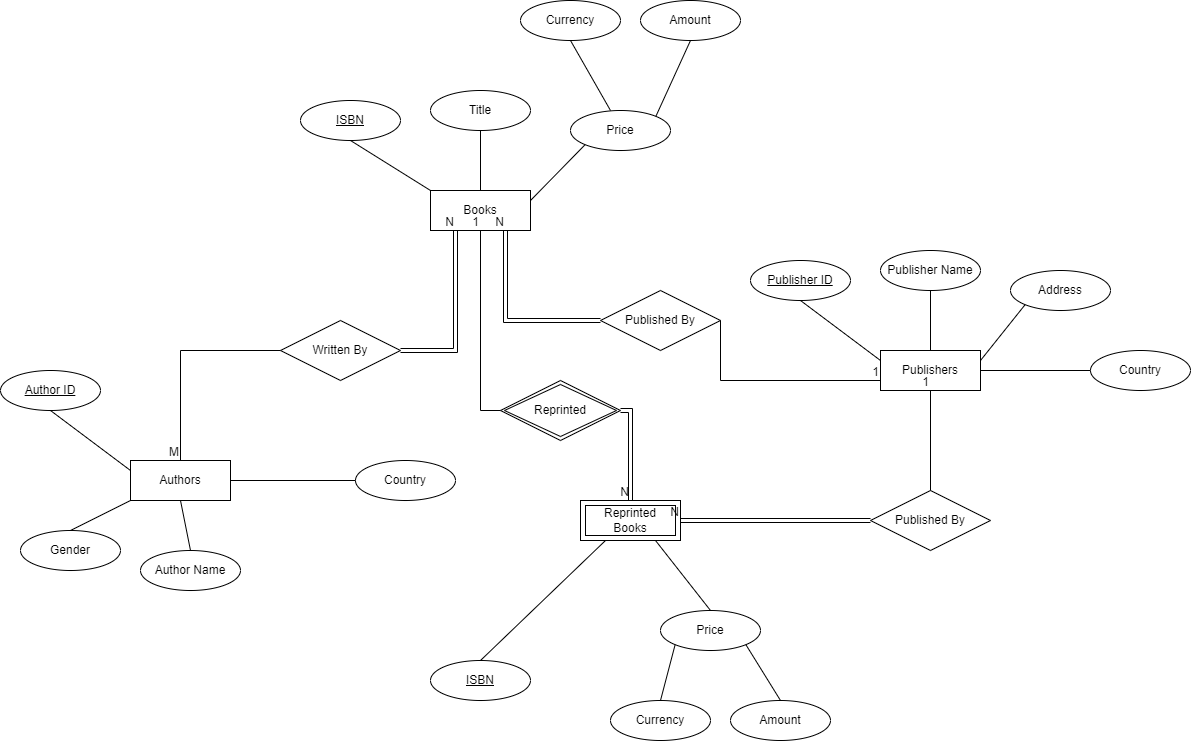

The diagram above was exported from draw.io. Its source (the exported page's mxGraphModel, read from the mxfile embedded in the PNG):
<mxGraphModel dx="1500" dy="836" grid="1" gridSize="10" guides="1" tooltips="1" connect="1" arrows="1" fold="1" page="1" pageScale="1" pageWidth="3300" pageHeight="4681" math="0" shadow="0" extFonts="Permanent Marker^https://fonts.googleapis.com/css?family=Permanent+Marker">
  <root>
    <mxCell id="0" />
    <mxCell id="1" parent="0" />
    <mxCell id="kgfW5IaehZb46QTII1SG-3" value="Books" style="whiteSpace=wrap;html=1;align=center;" vertex="1" parent="1">
      <mxGeometry x="660" y="860" width="100" height="40" as="geometry" />
    </mxCell>
    <mxCell id="kgfW5IaehZb46QTII1SG-7" value="ISBN" style="ellipse;whiteSpace=wrap;html=1;align=center;fontStyle=4;" vertex="1" parent="1">
      <mxGeometry x="530" y="770" width="100" height="40" as="geometry" />
    </mxCell>
    <mxCell id="kgfW5IaehZb46QTII1SG-8" value="Title" style="ellipse;whiteSpace=wrap;html=1;align=center;" vertex="1" parent="1">
      <mxGeometry x="660" y="760" width="100" height="40" as="geometry" />
    </mxCell>
    <mxCell id="kgfW5IaehZb46QTII1SG-9" value="Price" style="ellipse;whiteSpace=wrap;html=1;align=center;" vertex="1" parent="1">
      <mxGeometry x="800" y="780" width="100" height="40" as="geometry" />
    </mxCell>
    <mxCell id="kgfW5IaehZb46QTII1SG-10" value="Currency" style="ellipse;whiteSpace=wrap;html=1;align=center;" vertex="1" parent="1">
      <mxGeometry x="750" y="670" width="100" height="40" as="geometry" />
    </mxCell>
    <mxCell id="kgfW5IaehZb46QTII1SG-11" value="Amount" style="ellipse;whiteSpace=wrap;html=1;align=center;" vertex="1" parent="1">
      <mxGeometry x="870" y="670" width="100" height="40" as="geometry" />
    </mxCell>
    <mxCell id="kgfW5IaehZb46QTII1SG-13" value="" style="endArrow=none;html=1;rounded=0;exitX=0.5;exitY=1;exitDx=0;exitDy=0;entryX=0;entryY=0;entryDx=0;entryDy=0;" edge="1" parent="1" source="kgfW5IaehZb46QTII1SG-7" target="kgfW5IaehZb46QTII1SG-3">
      <mxGeometry relative="1" as="geometry">
        <mxPoint x="630" y="880" as="sourcePoint" />
        <mxPoint x="660" y="870" as="targetPoint" />
      </mxGeometry>
    </mxCell>
    <mxCell id="kgfW5IaehZb46QTII1SG-14" value="" style="endArrow=none;html=1;rounded=0;entryX=0.5;entryY=0;entryDx=0;entryDy=0;exitX=0.5;exitY=1;exitDx=0;exitDy=0;" edge="1" parent="1" source="kgfW5IaehZb46QTII1SG-8" target="kgfW5IaehZb46QTII1SG-3">
      <mxGeometry relative="1" as="geometry">
        <mxPoint x="700" y="800" as="sourcePoint" />
        <mxPoint x="690" y="870" as="targetPoint" />
      </mxGeometry>
    </mxCell>
    <mxCell id="kgfW5IaehZb46QTII1SG-17" value="" style="endArrow=none;html=1;rounded=0;entryX=0;entryY=1;entryDx=0;entryDy=0;exitX=1;exitY=0.25;exitDx=0;exitDy=0;" edge="1" parent="1" source="kgfW5IaehZb46QTII1SG-3" target="kgfW5IaehZb46QTII1SG-9">
      <mxGeometry relative="1" as="geometry">
        <mxPoint x="630" y="880" as="sourcePoint" />
        <mxPoint x="790" y="880" as="targetPoint" />
      </mxGeometry>
    </mxCell>
    <mxCell id="kgfW5IaehZb46QTII1SG-18" value="" style="endArrow=none;html=1;rounded=0;exitX=0.5;exitY=1;exitDx=0;exitDy=0;entryX=0.4;entryY=0;entryDx=0;entryDy=0;entryPerimeter=0;" edge="1" parent="1" source="kgfW5IaehZb46QTII1SG-10" target="kgfW5IaehZb46QTII1SG-9">
      <mxGeometry relative="1" as="geometry">
        <mxPoint x="760" y="720" as="sourcePoint" />
        <mxPoint x="840" y="780" as="targetPoint" />
      </mxGeometry>
    </mxCell>
    <mxCell id="kgfW5IaehZb46QTII1SG-20" value="" style="endArrow=none;html=1;rounded=0;exitX=0.5;exitY=1;exitDx=0;exitDy=0;entryX=1;entryY=0;entryDx=0;entryDy=0;" edge="1" parent="1" source="kgfW5IaehZb46QTII1SG-11" target="kgfW5IaehZb46QTII1SG-9">
      <mxGeometry relative="1" as="geometry">
        <mxPoint x="910" y="720" as="sourcePoint" />
        <mxPoint x="970" y="810" as="targetPoint" />
      </mxGeometry>
    </mxCell>
    <mxCell id="kgfW5IaehZb46QTII1SG-22" value="Publishers" style="whiteSpace=wrap;html=1;align=center;" vertex="1" parent="1">
      <mxGeometry x="1110" y="1020" width="100" height="40" as="geometry" />
    </mxCell>
    <mxCell id="kgfW5IaehZb46QTII1SG-23" value="Publisher ID" style="ellipse;whiteSpace=wrap;html=1;align=center;fontStyle=4;" vertex="1" parent="1">
      <mxGeometry x="980" y="930" width="100" height="40" as="geometry" />
    </mxCell>
    <mxCell id="kgfW5IaehZb46QTII1SG-24" value="Publisher Name" style="ellipse;whiteSpace=wrap;html=1;align=center;" vertex="1" parent="1">
      <mxGeometry x="1110" y="920" width="100" height="40" as="geometry" />
    </mxCell>
    <mxCell id="kgfW5IaehZb46QTII1SG-25" value="Address" style="ellipse;whiteSpace=wrap;html=1;align=center;" vertex="1" parent="1">
      <mxGeometry x="1240" y="940" width="100" height="40" as="geometry" />
    </mxCell>
    <mxCell id="kgfW5IaehZb46QTII1SG-28" value="" style="endArrow=none;html=1;rounded=0;exitX=0.5;exitY=1;exitDx=0;exitDy=0;" edge="1" parent="1" source="kgfW5IaehZb46QTII1SG-23">
      <mxGeometry relative="1" as="geometry">
        <mxPoint x="1080" y="1040" as="sourcePoint" />
        <mxPoint x="1110" y="1030" as="targetPoint" />
      </mxGeometry>
    </mxCell>
    <mxCell id="kgfW5IaehZb46QTII1SG-29" value="" style="endArrow=none;html=1;rounded=0;entryX=0.5;entryY=0;entryDx=0;entryDy=0;exitX=0.5;exitY=1;exitDx=0;exitDy=0;" edge="1" parent="1" source="kgfW5IaehZb46QTII1SG-24" target="kgfW5IaehZb46QTII1SG-22">
      <mxGeometry relative="1" as="geometry">
        <mxPoint x="1150" y="960" as="sourcePoint" />
        <mxPoint x="1140" y="1030" as="targetPoint" />
      </mxGeometry>
    </mxCell>
    <mxCell id="kgfW5IaehZb46QTII1SG-30" value="" style="endArrow=none;html=1;rounded=0;entryX=0;entryY=1;entryDx=0;entryDy=0;exitX=1;exitY=0.25;exitDx=0;exitDy=0;" edge="1" parent="1" source="kgfW5IaehZb46QTII1SG-22" target="kgfW5IaehZb46QTII1SG-25">
      <mxGeometry relative="1" as="geometry">
        <mxPoint x="1080" y="1040" as="sourcePoint" />
        <mxPoint x="1240" y="1040" as="targetPoint" />
      </mxGeometry>
    </mxCell>
    <mxCell id="kgfW5IaehZb46QTII1SG-33" value="Country" style="ellipse;whiteSpace=wrap;html=1;align=center;" vertex="1" parent="1">
      <mxGeometry x="1320" y="1020" width="100" height="40" as="geometry" />
    </mxCell>
    <mxCell id="kgfW5IaehZb46QTII1SG-34" value="" style="endArrow=none;html=1;rounded=0;entryX=0;entryY=0.5;entryDx=0;entryDy=0;exitX=1;exitY=0.5;exitDx=0;exitDy=0;" edge="1" parent="1" source="kgfW5IaehZb46QTII1SG-22" target="kgfW5IaehZb46QTII1SG-33">
      <mxGeometry relative="1" as="geometry">
        <mxPoint x="1220" y="1040" as="sourcePoint" />
        <mxPoint x="1265" y="984" as="targetPoint" />
      </mxGeometry>
    </mxCell>
    <mxCell id="kgfW5IaehZb46QTII1SG-36" value="Authors" style="whiteSpace=wrap;html=1;align=center;" vertex="1" parent="1">
      <mxGeometry x="360" y="1130" width="100" height="40" as="geometry" />
    </mxCell>
    <mxCell id="kgfW5IaehZb46QTII1SG-37" value="Author ID" style="ellipse;whiteSpace=wrap;html=1;align=center;fontStyle=4;" vertex="1" parent="1">
      <mxGeometry x="230" y="1040" width="100" height="40" as="geometry" />
    </mxCell>
    <mxCell id="kgfW5IaehZb46QTII1SG-38" value="Author Name" style="ellipse;whiteSpace=wrap;html=1;align=center;" vertex="1" parent="1">
      <mxGeometry x="370" y="1220" width="100" height="40" as="geometry" />
    </mxCell>
    <mxCell id="kgfW5IaehZb46QTII1SG-39" value="Gender" style="ellipse;whiteSpace=wrap;html=1;align=center;" vertex="1" parent="1">
      <mxGeometry x="250" y="1200" width="100" height="40" as="geometry" />
    </mxCell>
    <mxCell id="kgfW5IaehZb46QTII1SG-42" value="" style="endArrow=none;html=1;rounded=0;exitX=0.5;exitY=1;exitDx=0;exitDy=0;" edge="1" parent="1" source="kgfW5IaehZb46QTII1SG-37">
      <mxGeometry relative="1" as="geometry">
        <mxPoint x="330" y="1150" as="sourcePoint" />
        <mxPoint x="360" y="1140" as="targetPoint" />
      </mxGeometry>
    </mxCell>
    <mxCell id="kgfW5IaehZb46QTII1SG-43" value="" style="endArrow=none;html=1;rounded=0;exitX=0.5;exitY=0;exitDx=0;exitDy=0;entryX=0.5;entryY=1;entryDx=0;entryDy=0;" edge="1" parent="1" source="kgfW5IaehZb46QTII1SG-38" target="kgfW5IaehZb46QTII1SG-36">
      <mxGeometry relative="1" as="geometry">
        <mxPoint x="400" y="1070" as="sourcePoint" />
        <mxPoint x="410" y="1170" as="targetPoint" />
      </mxGeometry>
    </mxCell>
    <mxCell id="kgfW5IaehZb46QTII1SG-44" value="" style="endArrow=none;html=1;rounded=0;entryX=0.5;entryY=0;entryDx=0;entryDy=0;exitX=0;exitY=1;exitDx=0;exitDy=0;" edge="1" parent="1" source="kgfW5IaehZb46QTII1SG-36" target="kgfW5IaehZb46QTII1SG-39">
      <mxGeometry relative="1" as="geometry">
        <mxPoint x="330" y="1150" as="sourcePoint" />
        <mxPoint x="490" y="1150" as="targetPoint" />
      </mxGeometry>
    </mxCell>
    <mxCell id="kgfW5IaehZb46QTII1SG-47" value="Country" style="ellipse;whiteSpace=wrap;html=1;align=center;" vertex="1" parent="1">
      <mxGeometry x="585" y="1130" width="100" height="40" as="geometry" />
    </mxCell>
    <mxCell id="kgfW5IaehZb46QTII1SG-48" value="" style="endArrow=none;html=1;rounded=0;entryX=0;entryY=0.5;entryDx=0;entryDy=0;exitX=1;exitY=0.5;exitDx=0;exitDy=0;" edge="1" parent="1" target="kgfW5IaehZb46QTII1SG-47" source="kgfW5IaehZb46QTII1SG-36">
      <mxGeometry relative="1" as="geometry">
        <mxPoint x="475" y="1150" as="sourcePoint" />
        <mxPoint x="530" y="1094" as="targetPoint" />
      </mxGeometry>
    </mxCell>
    <mxCell id="kgfW5IaehZb46QTII1SG-61" value="ISBN" style="ellipse;whiteSpace=wrap;html=1;align=center;fontStyle=4;" vertex="1" parent="1">
      <mxGeometry x="660" y="1330" width="100" height="40" as="geometry" />
    </mxCell>
    <mxCell id="kgfW5IaehZb46QTII1SG-63" value="Price" style="ellipse;whiteSpace=wrap;html=1;align=center;" vertex="1" parent="1">
      <mxGeometry x="890" y="1280" width="100" height="40" as="geometry" />
    </mxCell>
    <mxCell id="kgfW5IaehZb46QTII1SG-64" value="Currency" style="ellipse;whiteSpace=wrap;html=1;align=center;" vertex="1" parent="1">
      <mxGeometry x="840" y="1370" width="100" height="40" as="geometry" />
    </mxCell>
    <mxCell id="kgfW5IaehZb46QTII1SG-65" value="Amount" style="ellipse;whiteSpace=wrap;html=1;align=center;" vertex="1" parent="1">
      <mxGeometry x="960" y="1370" width="100" height="40" as="geometry" />
    </mxCell>
    <mxCell id="kgfW5IaehZb46QTII1SG-66" value="" style="endArrow=none;html=1;rounded=0;exitX=0.5;exitY=0;exitDx=0;exitDy=0;entryX=0.25;entryY=1;entryDx=0;entryDy=0;" edge="1" source="kgfW5IaehZb46QTII1SG-61" parent="1" target="kgfW5IaehZb46QTII1SG-71">
      <mxGeometry relative="1" as="geometry">
        <mxPoint x="780" y="1190" as="sourcePoint" />
        <mxPoint x="810" y="1210" as="targetPoint" />
      </mxGeometry>
    </mxCell>
    <mxCell id="kgfW5IaehZb46QTII1SG-68" value="" style="endArrow=none;html=1;rounded=0;entryX=0.5;entryY=0;entryDx=0;entryDy=0;exitX=0.75;exitY=1;exitDx=0;exitDy=0;" edge="1" source="kgfW5IaehZb46QTII1SG-71" target="kgfW5IaehZb46QTII1SG-63" parent="1">
      <mxGeometry relative="1" as="geometry">
        <mxPoint x="910" y="1180" as="sourcePoint" />
        <mxPoint x="940" y="1190" as="targetPoint" />
      </mxGeometry>
    </mxCell>
    <mxCell id="kgfW5IaehZb46QTII1SG-69" value="" style="endArrow=none;html=1;rounded=0;exitX=0.5;exitY=0;exitDx=0;exitDy=0;entryX=0;entryY=1;entryDx=0;entryDy=0;" edge="1" source="kgfW5IaehZb46QTII1SG-64" target="kgfW5IaehZb46QTII1SG-63" parent="1">
      <mxGeometry relative="1" as="geometry">
        <mxPoint x="910" y="1030" as="sourcePoint" />
        <mxPoint x="990" y="1090" as="targetPoint" />
      </mxGeometry>
    </mxCell>
    <mxCell id="kgfW5IaehZb46QTII1SG-70" value="" style="endArrow=none;html=1;rounded=0;exitX=0.5;exitY=0;exitDx=0;exitDy=0;entryX=1;entryY=1;entryDx=0;entryDy=0;" edge="1" source="kgfW5IaehZb46QTII1SG-65" target="kgfW5IaehZb46QTII1SG-63" parent="1">
      <mxGeometry relative="1" as="geometry">
        <mxPoint x="1060" y="1030" as="sourcePoint" />
        <mxPoint x="1120" y="1120" as="targetPoint" />
      </mxGeometry>
    </mxCell>
    <mxCell id="kgfW5IaehZb46QTII1SG-71" value="Reprinted Books" style="shape=ext;margin=3;double=1;whiteSpace=wrap;html=1;align=center;" vertex="1" parent="1">
      <mxGeometry x="810" y="1170" width="100" height="40" as="geometry" />
    </mxCell>
    <mxCell id="kgfW5IaehZb46QTII1SG-73" value="Written By" style="shape=rhombus;perimeter=rhombusPerimeter;whiteSpace=wrap;html=1;align=center;" vertex="1" parent="1">
      <mxGeometry x="510" y="990" width="120" height="60" as="geometry" />
    </mxCell>
    <mxCell id="kgfW5IaehZb46QTII1SG-77" value="" style="shape=link;html=1;rounded=0;entryX=0.25;entryY=1;entryDx=0;entryDy=0;exitX=1;exitY=0.5;exitDx=0;exitDy=0;" edge="1" parent="1" source="kgfW5IaehZb46QTII1SG-73" target="kgfW5IaehZb46QTII1SG-3">
      <mxGeometry relative="1" as="geometry">
        <mxPoint x="680" y="1020" as="sourcePoint" />
        <mxPoint x="810" y="1000" as="targetPoint" />
        <Array as="points">
          <mxPoint x="685" y="1020" />
        </Array>
      </mxGeometry>
    </mxCell>
    <mxCell id="kgfW5IaehZb46QTII1SG-78" value="N" style="resizable=0;html=1;whiteSpace=wrap;align=right;verticalAlign=bottom;" connectable="0" vertex="1" parent="kgfW5IaehZb46QTII1SG-77">
      <mxGeometry x="1" relative="1" as="geometry" />
    </mxCell>
    <mxCell id="kgfW5IaehZb46QTII1SG-81" value="" style="endArrow=none;html=1;rounded=0;exitX=0;exitY=0.5;exitDx=0;exitDy=0;entryX=0.5;entryY=0;entryDx=0;entryDy=0;" edge="1" parent="1" source="kgfW5IaehZb46QTII1SG-73" target="kgfW5IaehZb46QTII1SG-36">
      <mxGeometry relative="1" as="geometry">
        <mxPoint x="650" y="1000" as="sourcePoint" />
        <mxPoint x="810" y="1000" as="targetPoint" />
        <Array as="points">
          <mxPoint x="410" y="1020" />
        </Array>
      </mxGeometry>
    </mxCell>
    <mxCell id="kgfW5IaehZb46QTII1SG-82" value="M" style="resizable=0;html=1;whiteSpace=wrap;align=right;verticalAlign=bottom;" connectable="0" vertex="1" parent="kgfW5IaehZb46QTII1SG-81">
      <mxGeometry x="1" relative="1" as="geometry" />
    </mxCell>
    <mxCell id="kgfW5IaehZb46QTII1SG-83" value="Reprinted" style="shape=rhombus;double=1;perimeter=rhombusPerimeter;whiteSpace=wrap;html=1;align=center;" vertex="1" parent="1">
      <mxGeometry x="730" y="1050" width="120" height="60" as="geometry" />
    </mxCell>
    <mxCell id="kgfW5IaehZb46QTII1SG-84" value="" style="shape=link;html=1;rounded=0;entryX=0.5;entryY=0;entryDx=0;entryDy=0;exitX=1;exitY=0.5;exitDx=0;exitDy=0;" edge="1" parent="1" source="kgfW5IaehZb46QTII1SG-83" target="kgfW5IaehZb46QTII1SG-71">
      <mxGeometry relative="1" as="geometry">
        <mxPoint x="650" y="1000" as="sourcePoint" />
        <mxPoint x="810" y="1000" as="targetPoint" />
        <Array as="points">
          <mxPoint x="860" y="1080" />
        </Array>
      </mxGeometry>
    </mxCell>
    <mxCell id="kgfW5IaehZb46QTII1SG-85" value="N" style="resizable=0;html=1;whiteSpace=wrap;align=right;verticalAlign=bottom;" connectable="0" vertex="1" parent="kgfW5IaehZb46QTII1SG-84">
      <mxGeometry x="1" relative="1" as="geometry" />
    </mxCell>
    <mxCell id="kgfW5IaehZb46QTII1SG-86" value="" style="endArrow=none;html=1;rounded=0;entryX=0.5;entryY=1;entryDx=0;entryDy=0;exitX=0;exitY=0.5;exitDx=0;exitDy=0;" edge="1" parent="1" source="kgfW5IaehZb46QTII1SG-83" target="kgfW5IaehZb46QTII1SG-3">
      <mxGeometry relative="1" as="geometry">
        <mxPoint x="650" y="1000" as="sourcePoint" />
        <mxPoint x="810" y="1000" as="targetPoint" />
        <Array as="points">
          <mxPoint x="710" y="1080" />
        </Array>
      </mxGeometry>
    </mxCell>
    <mxCell id="kgfW5IaehZb46QTII1SG-87" value="1" style="resizable=0;html=1;whiteSpace=wrap;align=right;verticalAlign=bottom;" connectable="0" vertex="1" parent="kgfW5IaehZb46QTII1SG-86">
      <mxGeometry x="1" relative="1" as="geometry" />
    </mxCell>
    <mxCell id="kgfW5IaehZb46QTII1SG-88" value="Published By" style="shape=rhombus;perimeter=rhombusPerimeter;whiteSpace=wrap;html=1;align=center;" vertex="1" parent="1">
      <mxGeometry x="1100" y="1160" width="120" height="60" as="geometry" />
    </mxCell>
    <mxCell id="kgfW5IaehZb46QTII1SG-89" value="Published By" style="shape=rhombus;perimeter=rhombusPerimeter;whiteSpace=wrap;html=1;align=center;" vertex="1" parent="1">
      <mxGeometry x="830" y="960" width="120" height="60" as="geometry" />
    </mxCell>
    <mxCell id="kgfW5IaehZb46QTII1SG-90" value="" style="endArrow=none;html=1;rounded=0;entryX=0.5;entryY=1;entryDx=0;entryDy=0;exitX=0.5;exitY=0;exitDx=0;exitDy=0;" edge="1" parent="1" source="kgfW5IaehZb46QTII1SG-88" target="kgfW5IaehZb46QTII1SG-22">
      <mxGeometry relative="1" as="geometry">
        <mxPoint x="430" y="1260" as="sourcePoint" />
        <mxPoint x="1170" y="1070" as="targetPoint" />
      </mxGeometry>
    </mxCell>
    <mxCell id="kgfW5IaehZb46QTII1SG-91" value="1" style="resizable=0;html=1;whiteSpace=wrap;align=right;verticalAlign=bottom;" connectable="0" vertex="1" parent="kgfW5IaehZb46QTII1SG-90">
      <mxGeometry x="1" relative="1" as="geometry" />
    </mxCell>
    <mxCell id="kgfW5IaehZb46QTII1SG-92" value="" style="shape=link;html=1;rounded=0;entryX=1;entryY=0.5;entryDx=0;entryDy=0;exitX=0;exitY=0.5;exitDx=0;exitDy=0;" edge="1" parent="1" source="kgfW5IaehZb46QTII1SG-88" target="kgfW5IaehZb46QTII1SG-71">
      <mxGeometry relative="1" as="geometry">
        <mxPoint x="430" y="1270" as="sourcePoint" />
        <mxPoint x="590" y="1270" as="targetPoint" />
      </mxGeometry>
    </mxCell>
    <mxCell id="kgfW5IaehZb46QTII1SG-93" value="N" style="resizable=0;html=1;whiteSpace=wrap;align=right;verticalAlign=bottom;" connectable="0" vertex="1" parent="kgfW5IaehZb46QTII1SG-92">
      <mxGeometry x="1" relative="1" as="geometry" />
    </mxCell>
    <mxCell id="kgfW5IaehZb46QTII1SG-96" value="" style="shape=link;html=1;rounded=0;entryX=0.75;entryY=1;entryDx=0;entryDy=0;exitX=0;exitY=0.5;exitDx=0;exitDy=0;" edge="1" parent="1" source="kgfW5IaehZb46QTII1SG-89" target="kgfW5IaehZb46QTII1SG-3">
      <mxGeometry relative="1" as="geometry">
        <mxPoint x="380" y="1070" as="sourcePoint" />
        <mxPoint x="540" y="1070" as="targetPoint" />
        <Array as="points">
          <mxPoint x="735" y="990" />
        </Array>
      </mxGeometry>
    </mxCell>
    <mxCell id="kgfW5IaehZb46QTII1SG-97" value="N" style="resizable=0;html=1;whiteSpace=wrap;align=right;verticalAlign=bottom;" connectable="0" vertex="1" parent="kgfW5IaehZb46QTII1SG-96">
      <mxGeometry x="1" relative="1" as="geometry" />
    </mxCell>
    <mxCell id="kgfW5IaehZb46QTII1SG-98" value="" style="endArrow=none;html=1;rounded=0;entryX=0;entryY=0.75;entryDx=0;entryDy=0;exitX=1;exitY=0.5;exitDx=0;exitDy=0;" edge="1" parent="1" source="kgfW5IaehZb46QTII1SG-89" target="kgfW5IaehZb46QTII1SG-22">
      <mxGeometry relative="1" as="geometry">
        <mxPoint x="980" y="1150" as="sourcePoint" />
        <mxPoint x="980" y="1050" as="targetPoint" />
        <Array as="points">
          <mxPoint x="950" y="1050" />
        </Array>
      </mxGeometry>
    </mxCell>
    <mxCell id="kgfW5IaehZb46QTII1SG-99" value="1" style="resizable=0;html=1;whiteSpace=wrap;align=right;verticalAlign=bottom;" connectable="0" vertex="1" parent="kgfW5IaehZb46QTII1SG-98">
      <mxGeometry x="1" relative="1" as="geometry" />
    </mxCell>
  </root>
</mxGraphModel>